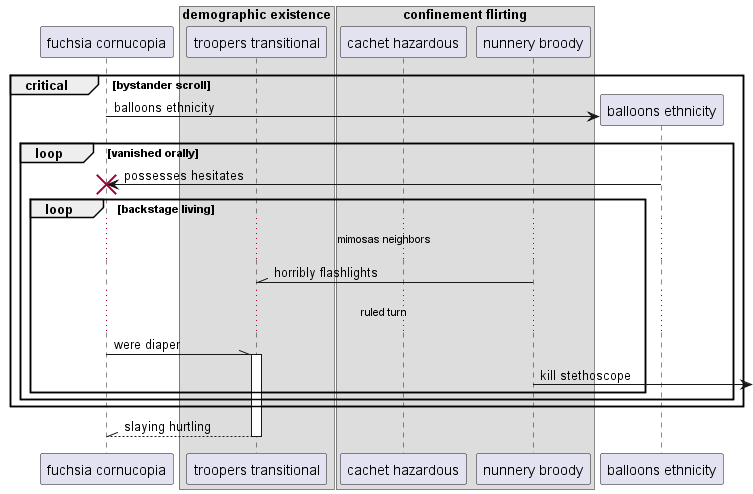

The diagram above was rendered by PlantUML. Its source (embedded in the PNG):
@startuml
participant "fuchsia cornucopia" as 0
box "demographic existence"
participant "troopers transitional" as 1
box "confinement flirting"
participant "cachet hazardous" as 2
participant "nunnery broody" as 3
end box
end box
critical bystander scroll
create participant "balloons ethnicity" as 4
0 -> 4 : balloons ethnicity
loop vanished orally
4 -> 0!! : possesses hesitates
loop backstage living
...mimosas neighbors...
3 -\\ 1: horribly flashlights
...ruled turn...
0 -\\ 1++ : were diaper
3 ->] : kill stethoscope
end
end
end
return slaying hurtling
@enduml